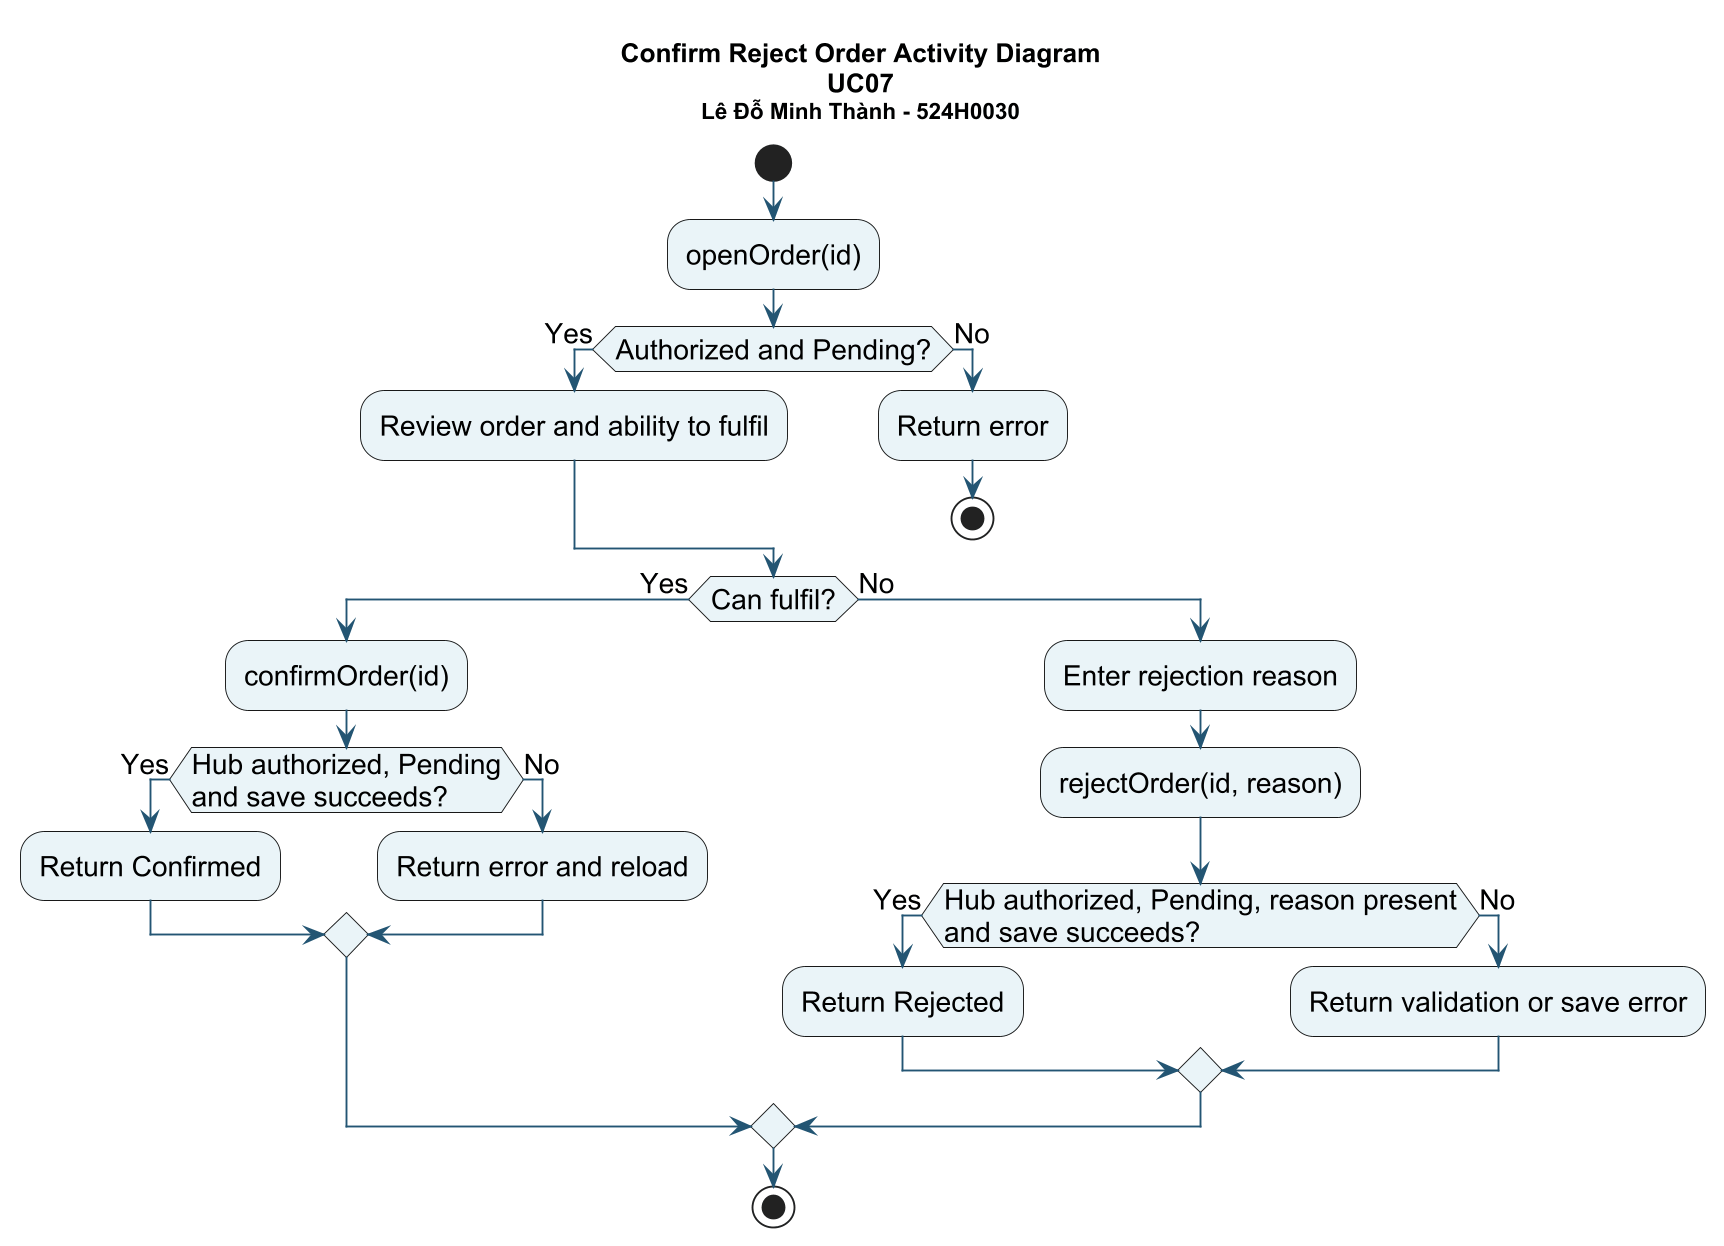

The diagram above was rendered by PlantUML. Its source (embedded in the PNG):
@startuml
skinparam backgroundColor #FFFFFF
skinparam defaultFontName Arial
skinparam defaultFontSize 15
skinparam shadowing false
skinparam ArrowColor #235573
skinparam activityBackgroundColor #EAF4F8
skinparam classBackgroundColor #EAF4F8
skinparam stateBackgroundColor #EAF4F8
skinparam sequenceParticipantBackgroundColor #EAF4F8
skinparam dpi 180
title Confirm Reject Order Activity Diagram\nUC07\n<size:12>Lê Đỗ Minh Thành - 524H0030</size>
start
:openOrder(id);
if (Authorized and Pending?) then (Yes)
:Review order and ability to fulfil;
else (No)
:Return error;
stop
endif
if (Can fulfil?) then (Yes)
:confirmOrder(id);
if (Hub authorized, Pending\nand save succeeds?) then (Yes)
:Return Confirmed;
else (No)
:Return error and reload;
endif
else (No)
:Enter rejection reason;
:rejectOrder(id, reason);
if (Hub authorized, Pending, reason present\nand save succeeds?) then (Yes)
:Return Rejected;
else (No)
:Return validation or save error;
endif
endif
stop
@enduml